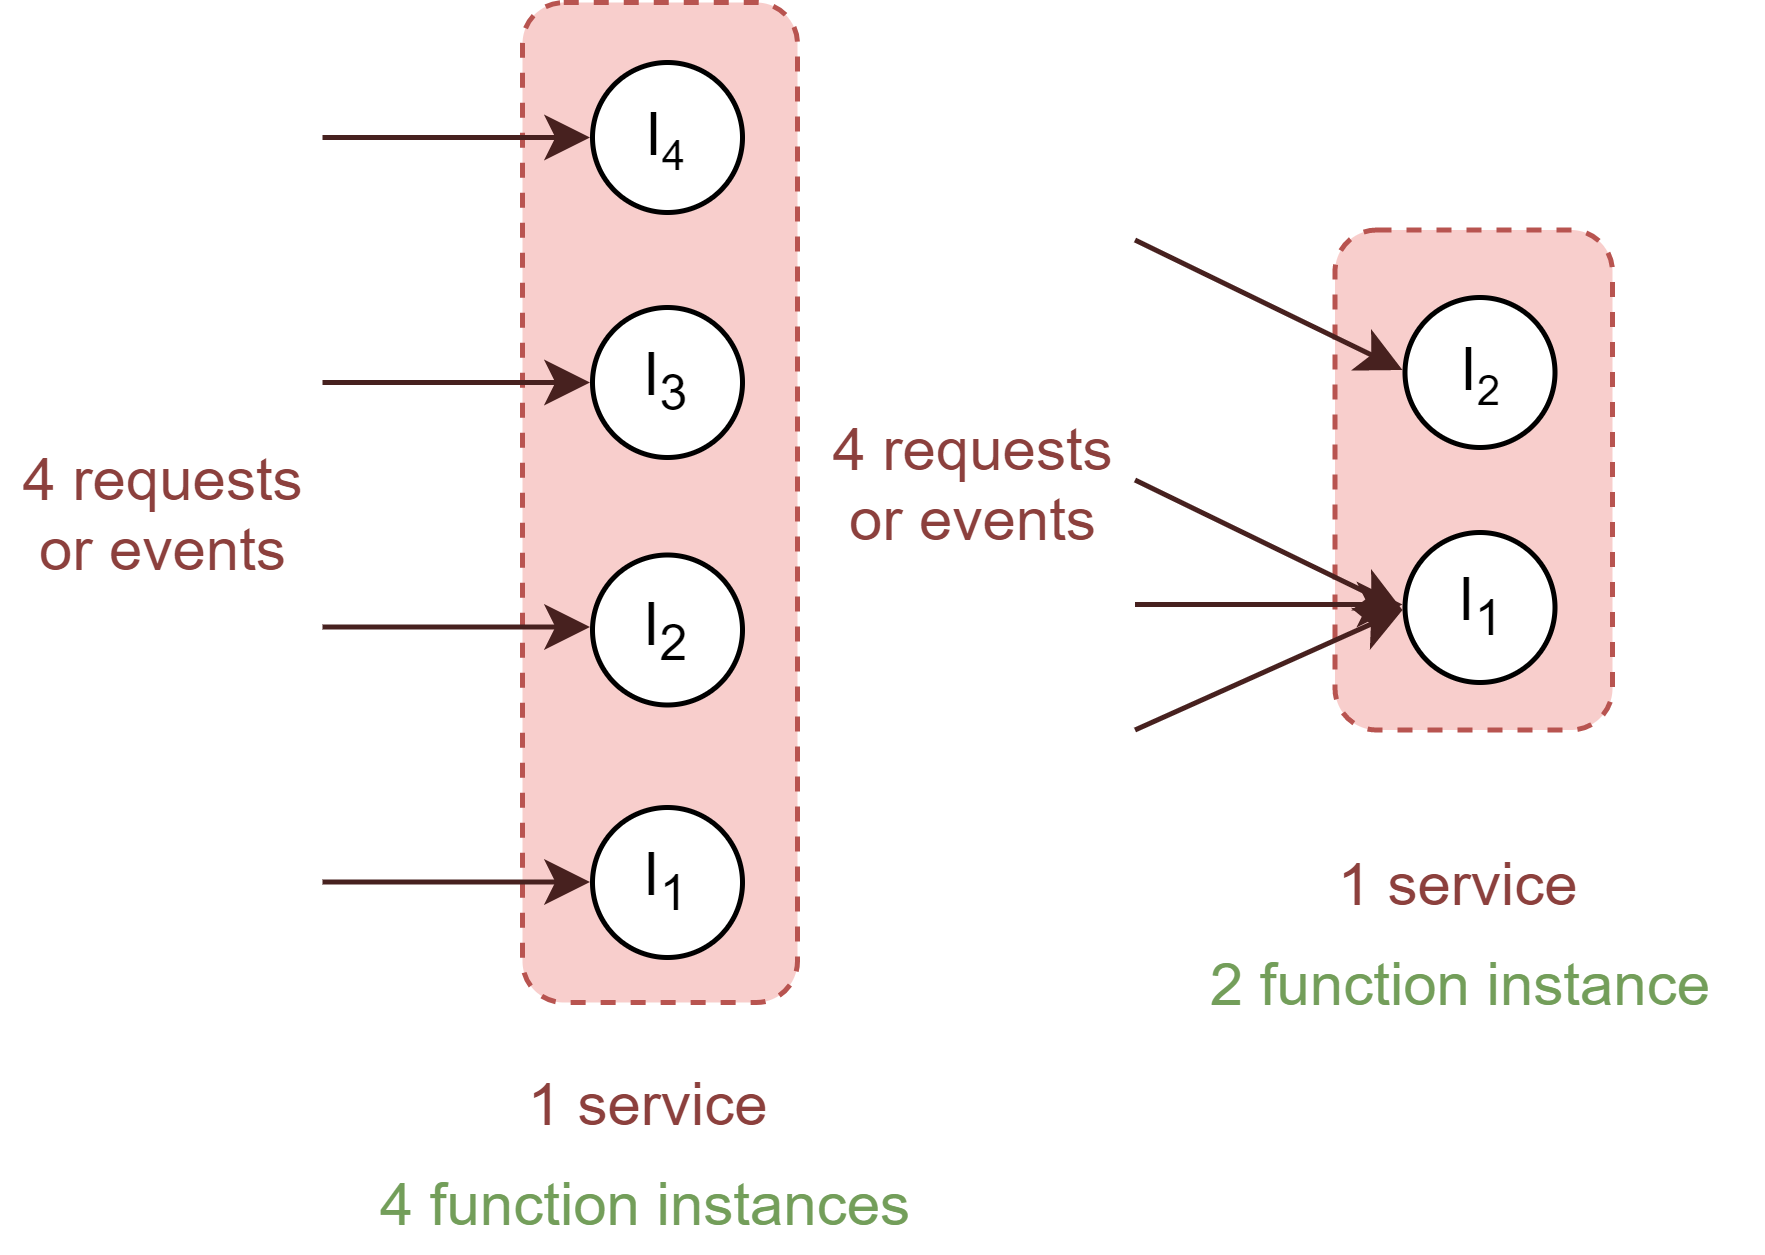

The diagram above was exported from draw.io. Its source (the exported page's mxGraphModel, read from the mxfile embedded in the PNG):
<mxGraphModel dx="593" dy="313" grid="1" gridSize="10" guides="1" tooltips="1" connect="1" arrows="1" fold="1" page="1" pageScale="1" pageWidth="850" pageHeight="1100" math="0" shadow="0">
  <root>
    <mxCell id="0" />
    <mxCell id="1" parent="0" />
    <mxCell id="AhUJ0tZh52w30PBlRVwZ-1" value="" style="rounded=1;whiteSpace=wrap;html=1;strokeColor=#B85450;fillColor=#F8CECC;dashed=1;" parent="1" vertex="1">
      <mxGeometry x="230" y="380" width="55" height="200" as="geometry" />
    </mxCell>
    <mxCell id="AhUJ0tZh52w30PBlRVwZ-2" value="&lt;font color=&quot;#8c403d&quot;&gt;1 service&lt;/font&gt;" style="text;html=1;strokeColor=none;fillColor=none;align=center;verticalAlign=middle;whiteSpace=wrap;rounded=0;" parent="1" vertex="1">
      <mxGeometry x="222.5" y="590" width="65" height="20" as="geometry" />
    </mxCell>
    <mxCell id="AhUJ0tZh52w30PBlRVwZ-3" value="&lt;font color=&quot;#739e5a&quot;&gt;4 function instances&lt;/font&gt;" style="text;html=1;strokeColor=none;fillColor=none;align=center;verticalAlign=middle;whiteSpace=wrap;rounded=0;" parent="1" vertex="1">
      <mxGeometry x="195" y="610" width="120" height="20" as="geometry" />
    </mxCell>
    <mxCell id="AhUJ0tZh52w30PBlRVwZ-7" value="" style="endArrow=classic;html=1;entryX=0;entryY=0.5;entryDx=0;entryDy=0;strokeColor=#47211F;" parent="1" edge="1">
      <mxGeometry width="50" height="50" relative="1" as="geometry">
        <mxPoint x="190" y="456" as="sourcePoint" />
        <mxPoint x="243.5" y="456" as="targetPoint" />
      </mxGeometry>
    </mxCell>
    <mxCell id="AhUJ0tZh52w30PBlRVwZ-8" value="" style="endArrow=classic;html=1;entryX=0;entryY=0.5;entryDx=0;entryDy=0;strokeColor=#47211F;" parent="1" edge="1">
      <mxGeometry width="50" height="50" relative="1" as="geometry">
        <mxPoint x="190" y="504.9" as="sourcePoint" />
        <mxPoint x="243.5" y="504.9" as="targetPoint" />
      </mxGeometry>
    </mxCell>
    <mxCell id="AhUJ0tZh52w30PBlRVwZ-9" value="" style="endArrow=classic;html=1;entryX=0;entryY=0.5;entryDx=0;entryDy=0;strokeColor=#47211F;" parent="1" edge="1">
      <mxGeometry width="50" height="50" relative="1" as="geometry">
        <mxPoint x="190" y="555.9" as="sourcePoint" />
        <mxPoint x="243.5" y="555.9" as="targetPoint" />
      </mxGeometry>
    </mxCell>
    <mxCell id="AhUJ0tZh52w30PBlRVwZ-10" value="&lt;font color=&quot;#8c403d&quot;&gt;4 requests or events&lt;/font&gt;" style="text;html=1;strokeColor=none;fillColor=none;align=center;verticalAlign=middle;whiteSpace=wrap;rounded=0;" parent="1" vertex="1">
      <mxGeometry x="126" y="471.5" width="65" height="20" as="geometry" />
    </mxCell>
    <mxCell id="AhUJ0tZh52w30PBlRVwZ-11" value="" style="rounded=1;whiteSpace=wrap;html=1;strokeColor=#B85450;fillColor=#F8CECC;dashed=1;" parent="1" vertex="1">
      <mxGeometry x="392.5" y="425.5" width="55.5" height="100" as="geometry" />
    </mxCell>
    <mxCell id="AhUJ0tZh52w30PBlRVwZ-12" value="&lt;font color=&quot;#8c403d&quot;&gt;1 service&lt;/font&gt;" style="text;html=1;strokeColor=none;fillColor=none;align=center;verticalAlign=middle;whiteSpace=wrap;rounded=0;" parent="1" vertex="1">
      <mxGeometry x="385" y="545.5" width="65" height="20" as="geometry" />
    </mxCell>
    <mxCell id="AhUJ0tZh52w30PBlRVwZ-13" value="&lt;font color=&quot;#739e5a&quot;&gt;2 function instance&lt;/font&gt;" style="text;html=1;strokeColor=none;fillColor=none;align=center;verticalAlign=middle;whiteSpace=wrap;rounded=0;" parent="1" vertex="1">
      <mxGeometry x="357.5" y="565.5" width="120" height="20" as="geometry" />
    </mxCell>
    <mxCell id="AhUJ0tZh52w30PBlRVwZ-17" value="" style="endArrow=classic;html=1;strokeColor=#47211F;entryX=0;entryY=0.5;entryDx=0;entryDy=0;" parent="1" edge="1">
      <mxGeometry width="50" height="50" relative="1" as="geometry">
        <mxPoint x="352.5" y="475.5" as="sourcePoint" />
        <mxPoint x="406" y="501.5" as="targetPoint" />
      </mxGeometry>
    </mxCell>
    <mxCell id="AhUJ0tZh52w30PBlRVwZ-18" value="" style="endArrow=classic;html=1;entryX=0;entryY=0.5;entryDx=0;entryDy=0;strokeColor=#47211F;" parent="1" edge="1">
      <mxGeometry width="50" height="50" relative="1" as="geometry">
        <mxPoint x="352.5" y="500.4" as="sourcePoint" />
        <mxPoint x="406" y="500.4" as="targetPoint" />
      </mxGeometry>
    </mxCell>
    <mxCell id="AhUJ0tZh52w30PBlRVwZ-19" value="" style="endArrow=classic;html=1;entryX=0;entryY=0.5;entryDx=0;entryDy=0;strokeColor=#47211F;" parent="1" edge="1">
      <mxGeometry width="50" height="50" relative="1" as="geometry">
        <mxPoint x="352.5" y="525.5" as="sourcePoint" />
        <mxPoint x="406" y="501.5" as="targetPoint" />
      </mxGeometry>
    </mxCell>
    <mxCell id="AhUJ0tZh52w30PBlRVwZ-20" value="&lt;font color=&quot;#8c403d&quot;&gt;4 requests or events&lt;/font&gt;" style="text;html=1;strokeColor=none;fillColor=none;align=center;verticalAlign=middle;whiteSpace=wrap;rounded=0;" parent="1" vertex="1">
      <mxGeometry x="287.5" y="465.5" width="65" height="20" as="geometry" />
    </mxCell>
    <mxCell id="2HEuoYtYzrXu9MIsLpIp-3" value="" style="endArrow=classic;html=1;entryX=0;entryY=0.5;entryDx=0;entryDy=0;strokeColor=#47211F;" parent="1" edge="1">
      <mxGeometry width="50" height="50" relative="1" as="geometry">
        <mxPoint x="190" y="407" as="sourcePoint" />
        <mxPoint x="243.5" y="407" as="targetPoint" />
      </mxGeometry>
    </mxCell>
    <mxCell id="2HEuoYtYzrXu9MIsLpIp-5" value="" style="endArrow=classic;html=1;strokeColor=#47211F;entryX=0;entryY=0.5;entryDx=0;entryDy=0;" parent="1" edge="1">
      <mxGeometry width="50" height="50" relative="1" as="geometry">
        <mxPoint x="352.5" y="427.5" as="sourcePoint" />
        <mxPoint x="406" y="453.5" as="targetPoint" />
      </mxGeometry>
    </mxCell>
    <mxCell id="oV0k4MJ2KbWrqOTh1ePG-1" value="&lt;p class=&quot;MsoNormal&quot;&gt;I&lt;sub&gt;1&lt;/sub&gt;&lt;br&gt;&lt;/p&gt;" style="ellipse;whiteSpace=wrap;html=1;aspect=fixed;" parent="1" vertex="1">
      <mxGeometry x="244" y="541" width="30" height="30" as="geometry" />
    </mxCell>
    <mxCell id="oV0k4MJ2KbWrqOTh1ePG-3" value="&lt;p class=&quot;MsoNormal&quot;&gt;I&lt;sub&gt;2&lt;/sub&gt;&lt;br&gt;&lt;/p&gt;" style="ellipse;whiteSpace=wrap;html=1;aspect=fixed;" parent="1" vertex="1">
      <mxGeometry x="244" y="490.5" width="30" height="30" as="geometry" />
    </mxCell>
    <mxCell id="oV0k4MJ2KbWrqOTh1ePG-4" value="&lt;p class=&quot;MsoNormal&quot;&gt;I&lt;sub&gt;3&lt;/sub&gt;&lt;br&gt;&lt;/p&gt;" style="ellipse;whiteSpace=wrap;html=1;aspect=fixed;" parent="1" vertex="1">
      <mxGeometry x="244" y="441" width="30" height="30" as="geometry" />
    </mxCell>
    <mxCell id="oV0k4MJ2KbWrqOTh1ePG-5" value="&lt;p class=&quot;MsoNormal&quot;&gt;I&lt;span style=&quot;font-size: 10px&quot;&gt;&lt;sub&gt;4&lt;/sub&gt;&lt;/span&gt;&lt;br&gt;&lt;/p&gt;" style="ellipse;whiteSpace=wrap;html=1;aspect=fixed;" parent="1" vertex="1">
      <mxGeometry x="244" y="392" width="30" height="30" as="geometry" />
    </mxCell>
    <mxCell id="oV0k4MJ2KbWrqOTh1ePG-6" value="&lt;p class=&quot;MsoNormal&quot;&gt;I&lt;sub&gt;1&lt;/sub&gt;&lt;br&gt;&lt;/p&gt;" style="ellipse;whiteSpace=wrap;html=1;aspect=fixed;" parent="1" vertex="1">
      <mxGeometry x="406.5" y="486" width="30" height="30" as="geometry" />
    </mxCell>
    <mxCell id="oV0k4MJ2KbWrqOTh1ePG-7" value="&lt;p class=&quot;MsoNormal&quot;&gt;I&lt;span style=&quot;font-size: 10px&quot;&gt;&lt;sub&gt;2&lt;/sub&gt;&lt;/span&gt;&lt;br&gt;&lt;/p&gt;" style="ellipse;whiteSpace=wrap;html=1;aspect=fixed;" parent="1" vertex="1">
      <mxGeometry x="406.5" y="439" width="30" height="30" as="geometry" />
    </mxCell>
  </root>
</mxGraphModel>